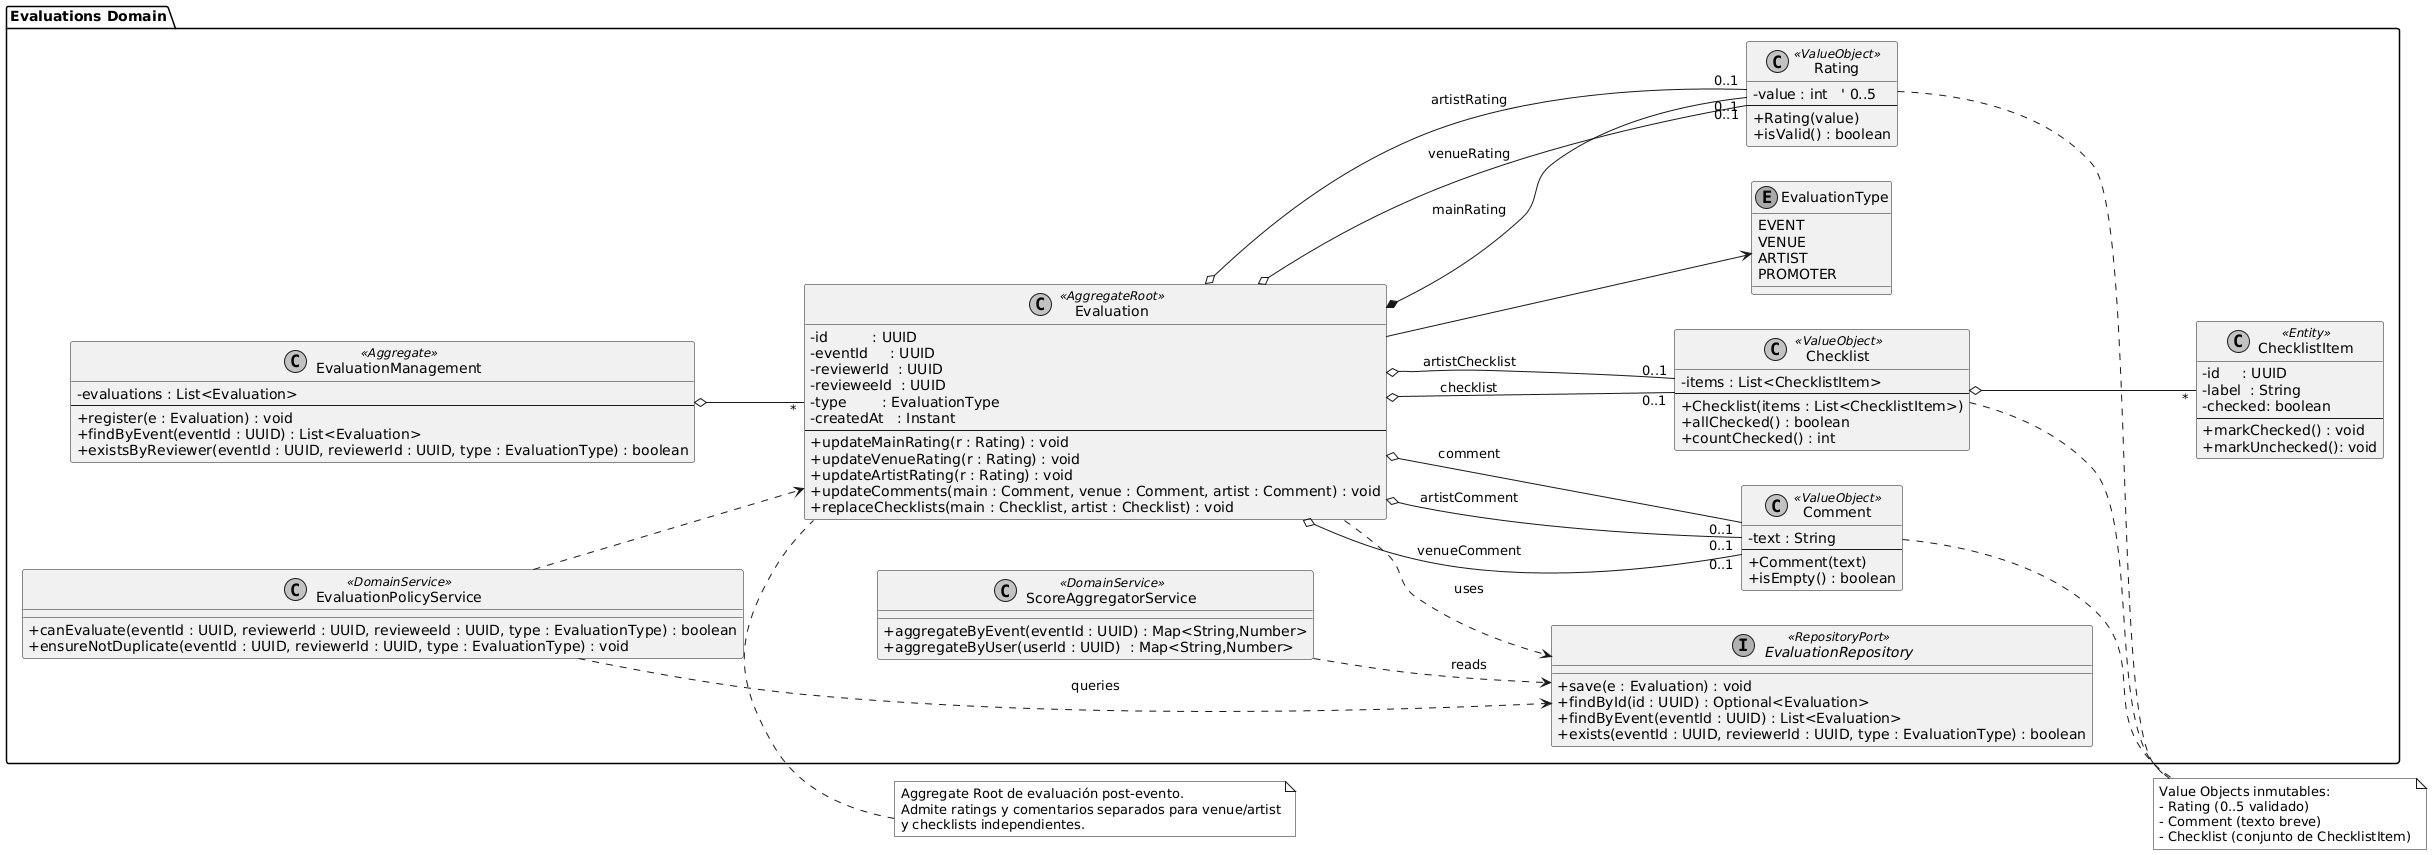

The diagram above was rendered by PlantUML. Its source (embedded in the PNG):
@startuml
' 2.6.5.6.1. Bounded Context: Evaluations - Domain Layer Class Diagram
' Limpio y legible (solo dominio)

skinparam classAttributeIconSize 0
skinparam shadowing false
skinparam monochrome true
left to right direction

package "Evaluations Domain" {

  ' =================== Enumerations ===================
  enum EvaluationType {
    EVENT
    VENUE
    ARTIST
    PROMOTER
  }

  ' =================== Value Objects ===================
  class Rating <<ValueObject>> {
    - value : int   ' 0..5
    --
    + Rating(value)
    + isValid() : boolean
  }

  class Comment <<ValueObject>> {
    - text : String
    --
    + Comment(text)
    + isEmpty() : boolean
  }

  class ChecklistItem <<Entity>> {
    - id     : UUID
    - label  : String
    - checked: boolean
    --
    + markChecked() : void
    + markUnchecked(): void
  }

  class Checklist <<ValueObject>> {
    - items : List<ChecklistItem>
    --
    + Checklist(items : List<ChecklistItem>)
    + allChecked() : boolean
    + countChecked() : int
  }

  ' =================== Aggregate / Aggregate Root ===================
  class Evaluation <<AggregateRoot>> {
    - id          : UUID
    - eventId     : UUID
    - reviewerId  : UUID
    - revieweeId  : UUID
    - type        : EvaluationType
    - createdAt   : Instant
    --
    + updateMainRating(r : Rating) : void
    + updateVenueRating(r : Rating) : void
    + updateArtistRating(r : Rating) : void
    + updateComments(main : Comment, venue : Comment, artist : Comment) : void
    + replaceChecklists(main : Checklist, artist : Checklist) : void
  }

  class EvaluationManagement <<Aggregate>> {
    - evaluations : List<Evaluation>
    --
    + register(e : Evaluation) : void
    + findByEvent(eventId : UUID) : List<Evaluation>
    + existsByReviewer(eventId : UUID, reviewerId : UUID, type : EvaluationType) : boolean
  }

  ' =================== Domain Services & Ports ===================
  class EvaluationPolicyService <<DomainService>> {
    + canEvaluate(eventId : UUID, reviewerId : UUID, revieweeId : UUID, type : EvaluationType) : boolean
    + ensureNotDuplicate(eventId : UUID, reviewerId : UUID, type : EvaluationType) : void
  }

  class ScoreAggregatorService <<DomainService>> {
    + aggregateByEvent(eventId : UUID) : Map<String,Number>
    + aggregateByUser(userId : UUID)  : Map<String,Number>
  }

  interface EvaluationRepository <<RepositoryPort>> {
    + save(e : Evaluation) : void
    + findById(id : UUID) : Optional<Evaluation>
    + findByEvent(eventId : UUID) : List<Evaluation>
    + exists(eventId : UUID, reviewerId : UUID, type : EvaluationType) : boolean
  }

  ' =================== Relaciones ===================
  ' Composición de VOs y entidades dentro del agregado
  Evaluation *-- "0..1" Rating   : mainRating
  Evaluation o-- "0..1" Rating   : venueRating
  Evaluation o-- "0..1" Rating   : artistRating

  Evaluation o-- "0..1" Comment  : comment
  Evaluation o-- "0..1" Comment  : venueComment
  Evaluation o-- "0..1" Comment  : artistComment

  Evaluation o-- "0..1" Checklist : checklist
  Evaluation o-- "0..1" Checklist : artistChecklist
  Checklist o-- "*" ChecklistItem

  ' Uso de enum
  Evaluation --> EvaluationType

  ' Agregado coordinador
  EvaluationManagement o-- "*" Evaluation

  ' Servicios de dominio operan sobre el agregado/VOs
  EvaluationPolicyService ..> Evaluation
  EvaluationPolicyService ..> EvaluationRepository : queries
  ScoreAggregatorService ..> EvaluationRepository : reads

  ' Puerto repositorio usado por el dominio
  Evaluation ..> EvaluationRepository : uses
}

' =================== Notas ===================
note top of Evaluation
Aggregate Root de evaluación post-evento.
Admite ratings y comentarios separados para venue/artist
y checklists independientes.
end note

note as N1
Value Objects inmutables:
- Rating (0..5 validado)
- Comment (texto breve)
- Checklist (conjunto de ChecklistItem)
end note
Rating .. N1
Comment .. N1
Checklist .. N1
@enduml